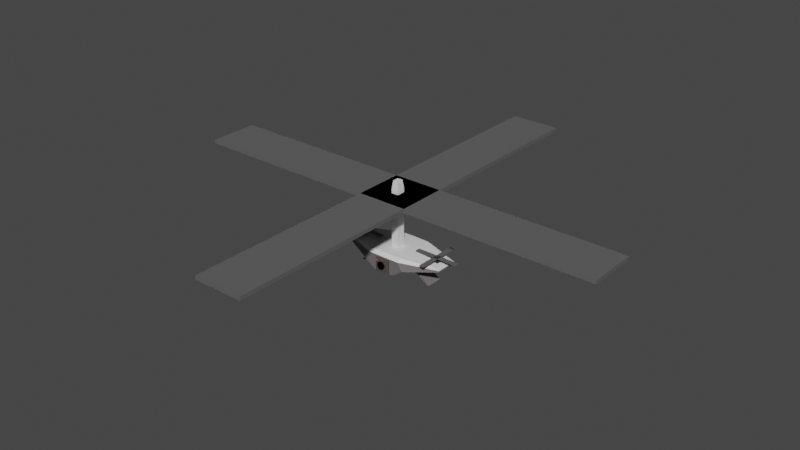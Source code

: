# Source: bigDrone.blend  (saved by Blender 2.92.15; exported with 4.5.12 LTS)
import bpy
from mathutils import Matrix  # noqa: F401  (used for matrix-valued properties, if any)

bpy.ops.wm.read_factory_settings(use_empty=True)
scene = bpy.context.scene
scene.name = 'Scene'

# ---- collections
col_collection = bpy.data.collections.new('Collection'); scene.collection.children.link(col_collection)

# ---- materials (node trees are filled in below, after node groups)
mat_material_004 = bpy.data.materials.new('Material.004')
mat_material_004.use_transparent_shadow = False
mat_material_005 = bpy.data.materials.new('Material.005')
mat_material_005.use_transparent_shadow = False
mat_material_001 = bpy.data.materials.new('Material.001')
mat_material_001.use_transparent_shadow = False
mat_material_002 = bpy.data.materials.new('Material.002')
mat_material_002.use_transparent_shadow = False
mat_material_003 = bpy.data.materials.new('Material.003')
mat_material_003.use_transparent_shadow = False
mat_material_006 = bpy.data.materials.new('Material.006')
mat_material_006.use_transparent_shadow = False
mat_material_010 = bpy.data.materials.new('Material.010')
mat_material_010.use_transparent_shadow = False
mat_material_009 = bpy.data.materials.new('Material.009')
mat_material_009.use_transparent_shadow = False
mat_material_012 = bpy.data.materials.new('Material.012')
mat_material_012.use_transparent_shadow = False
mat_material_013 = bpy.data.materials.new('Material.013')
mat_material_013.use_transparent_shadow = False

# ---- material node trees
mat_material_004.use_nodes = True; mat_material_004.node_tree.nodes.clear()
_N = mat_material_004.node_tree.nodes; _L = mat_material_004.node_tree.links
n0 = _N.new('ShaderNodeBsdfPrincipled'); n0.name = 'Principled BSDF'; n0.location = (10, 300)
n0.distribution = 'GGX'
n0.subsurface_method = 'BURLEY'
n0.inputs[0].default_value = (0.1574, 0.1437, 0.1478, 1.0)
n0.inputs[3].default_value = 1.45
n0.inputs[27].default_value = (0.0, 0.0, 0.0, 1.0)
n0.inputs[28].default_value = 1.0
n1 = _N.new('ShaderNodeOutputMaterial'); n1.name = 'Material Output'; n1.location = (300, 300)
_L.new(n0.outputs[0], n1.inputs[0])
n1.is_active_output = True
mat_material_005.use_nodes = True; mat_material_005.node_tree.nodes.clear()
_N = mat_material_005.node_tree.nodes; _L = mat_material_005.node_tree.links
n0 = _N.new('ShaderNodeBsdfPrincipled'); n0.name = 'Principled BSDF'; n0.location = (10, 300)
n0.distribution = 'GGX'
n0.subsurface_method = 'BURLEY'
n0.inputs[3].default_value = 1.45
n0.inputs[27].default_value = (0.0, 0.0, 0.0, 1.0)
n0.inputs[28].default_value = 1.0
n1 = _N.new('ShaderNodeOutputMaterial'); n1.name = 'Material Output'; n1.location = (300, 300)
_L.new(n0.outputs[0], n1.inputs[0])
n1.is_active_output = True
mat_material_001.use_nodes = True; mat_material_001.node_tree.nodes.clear()
_N = mat_material_001.node_tree.nodes; _L = mat_material_001.node_tree.links
n0 = _N.new('ShaderNodeBsdfPrincipled'); n0.name = 'Principled BSDF'; n0.location = (10, 300)
n0.distribution = 'GGX'
n0.subsurface_method = 'BURLEY'
n0.inputs[0].default_value = (0.1193, 0.09432, 0.09432, 1.0)
n0.inputs[1].default_value = 0.3529
n0.inputs[2].default_value = 0.2353
n0.inputs[3].default_value = 1.45
n0.inputs[27].default_value = (0.0, 0.0, 0.0, 1.0)
n0.inputs[28].default_value = 1.0
n1 = _N.new('ShaderNodeOutputMaterial'); n1.name = 'Material Output'; n1.location = (300, 300)
_L.new(n0.outputs[0], n1.inputs[0])
n1.is_active_output = True
mat_material_002.use_nodes = True; mat_material_002.node_tree.nodes.clear()
_N = mat_material_002.node_tree.nodes; _L = mat_material_002.node_tree.links
n0 = _N.new('ShaderNodeBsdfPrincipled'); n0.name = 'Principled BSDF'; n0.location = (10, 300)
n0.distribution = 'GGX'
n0.subsurface_method = 'BURLEY'
n0.inputs[0].default_value = (0.007194, 0.007194, 0.007194, 1.0)
n0.inputs[1].default_value = 1.0
n0.inputs[2].default_value = 0.0
n0.inputs[3].default_value = 1.45
n0.inputs[13].default_value = 0.0
n0.inputs[27].default_value = (0.0, 0.0, 0.0, 1.0)
n0.inputs[28].default_value = 1.0
n1 = _N.new('ShaderNodeOutputMaterial'); n1.name = 'Material Output'; n1.location = (300, 300)
_L.new(n0.outputs[0], n1.inputs[0])
n1.is_active_output = True
mat_material_003.use_nodes = True; mat_material_003.node_tree.nodes.clear()
_N = mat_material_003.node_tree.nodes; _L = mat_material_003.node_tree.links
n0 = _N.new('ShaderNodeBsdfPrincipled'); n0.name = 'Principled BSDF'; n0.location = (10, 300)
n0.distribution = 'GGX'
n0.subsurface_method = 'BURLEY'
n0.inputs[0].default_value = (0.8, 0.0135, 0.01816, 1.0)
n0.inputs[3].default_value = 1.45
n0.inputs[27].default_value = (0.8412, 0.01639, 0.01406, 1.0)
n0.inputs[28].default_value = 1.0
n1 = _N.new('ShaderNodeOutputMaterial'); n1.name = 'Material Output'; n1.location = (300, 300)
_L.new(n0.outputs[0], n1.inputs[0])
n1.is_active_output = True
mat_material_006.use_nodes = True; mat_material_006.node_tree.nodes.clear()
_N = mat_material_006.node_tree.nodes; _L = mat_material_006.node_tree.links
n0 = _N.new('ShaderNodeBsdfPrincipled'); n0.name = 'Principled BSDF'; n0.location = (10, 300)
n0.distribution = 'GGX'
n0.subsurface_method = 'BURLEY'
n0.inputs[0].default_value = (0.09084, 0.09084, 0.09084, 1.0)
n0.inputs[3].default_value = 1.45
n0.inputs[27].default_value = (0.0, 0.0, 0.0, 1.0)
n0.inputs[28].default_value = 1.0
n1 = _N.new('ShaderNodeOutputMaterial'); n1.name = 'Material Output'; n1.location = (300, 300)
_L.new(n0.outputs[0], n1.inputs[0])
n1.is_active_output = True
mat_material_010.use_nodes = True; mat_material_010.node_tree.nodes.clear()
_N = mat_material_010.node_tree.nodes; _L = mat_material_010.node_tree.links
n0 = _N.new('ShaderNodeBsdfPrincipled'); n0.name = 'Principled BSDF'; n0.location = (10, 300)
n0.distribution = 'GGX'
n0.subsurface_method = 'BURLEY'
n0.inputs[0].default_value = (0.1144, 0.1144, 0.1144, 1.0)
n0.inputs[3].default_value = 1.45
n0.inputs[27].default_value = (0.0, 0.0, 0.0, 1.0)
n0.inputs[28].default_value = 1.0
n1 = _N.new('ShaderNodeOutputMaterial'); n1.name = 'Material Output'; n1.location = (300, 300)
_L.new(n0.outputs[0], n1.inputs[0])
n1.is_active_output = True
mat_material_009.use_nodes = True; mat_material_009.node_tree.nodes.clear()
_N = mat_material_009.node_tree.nodes; _L = mat_material_009.node_tree.links
n0 = _N.new('ShaderNodeBsdfPrincipled'); n0.name = 'Principled BSDF'; n0.location = (10, 300)
n0.distribution = 'GGX'
n0.subsurface_method = 'BURLEY'
n0.inputs[0].default_value = (0.1144, 0.1144, 0.1144, 1.0)
n0.inputs[3].default_value = 1.45
n0.inputs[27].default_value = (0.0, 0.0, 0.0, 1.0)
n0.inputs[28].default_value = 1.0
n1 = _N.new('ShaderNodeOutputMaterial'); n1.name = 'Material Output'; n1.location = (300, 300)
_L.new(n0.outputs[0], n1.inputs[0])
n1.is_active_output = True
mat_material_012.use_nodes = True; mat_material_012.node_tree.nodes.clear()
_N = mat_material_012.node_tree.nodes; _L = mat_material_012.node_tree.links
n0 = _N.new('ShaderNodeBsdfPrincipled'); n0.name = 'Principled BSDF'; n0.location = (10, 300)
n0.distribution = 'GGX'
n0.subsurface_method = 'BURLEY'
n0.inputs[0].default_value = (0.09084, 0.09084, 0.09084, 1.0)
n0.inputs[3].default_value = 1.45
n0.inputs[27].default_value = (0.0, 0.0, 0.0, 1.0)
n0.inputs[28].default_value = 1.0
n1 = _N.new('ShaderNodeOutputMaterial'); n1.name = 'Material Output'; n1.location = (300, 300)
_L.new(n0.outputs[0], n1.inputs[0])
n1.is_active_output = True
mat_material_013.use_nodes = True; mat_material_013.node_tree.nodes.clear()
_N = mat_material_013.node_tree.nodes; _L = mat_material_013.node_tree.links
n0 = _N.new('ShaderNodeBsdfPrincipled'); n0.name = 'Principled BSDF'; n0.location = (10, 300)
n0.distribution = 'GGX'
n0.subsurface_method = 'BURLEY'
n0.inputs[0].default_value = (0.1144, 0.1144, 0.1144, 1.0)
n0.inputs[3].default_value = 1.45
n0.inputs[27].default_value = (0.0, 0.0, 0.0, 1.0)
n0.inputs[28].default_value = 1.0
n1 = _N.new('ShaderNodeOutputMaterial'); n1.name = 'Material Output'; n1.location = (300, 300)
_L.new(n0.outputs[0], n1.inputs[0])
n1.is_active_output = True

# ---- world
world_world = bpy.data.worlds.new('World'); scene.world = world_world
world_world.use_nodes = True; world_world.node_tree.nodes.clear()
_N = world_world.node_tree.nodes; _L = world_world.node_tree.links
n0 = _N.new('ShaderNodeOutputWorld'); n0.name = 'World Output'; n0.location = (300, 300)
n1 = _N.new('ShaderNodeBackground'); n1.name = 'Background'; n1.location = (10, 300)
n1.inputs[0].default_value = (0.05088, 0.05088, 0.05088, 1.0)
_L.new(n1.outputs[0], n0.inputs[0])
n0.is_active_output = True
world_world.color = (0.05088, 0.05088, 0.05088)
world_world.use_sun_shadow = False
world_world.sun_shadow_jitter_overblur = 0.0

# ---- meshes
me_cube_001 = bpy.data.meshes.new('Cube.001')
me_cube_001.from_pydata([(1.629, -0.2865, 0.7388), (1.629, -0.2865, 0.8853), (1.629, 0.5297, 0.7388), (1.629, 0.5297, 0.8853), (0.6571, 1.0, 0.02846), (0.5, 1.0, 1.0), (0.6571, -0.7568, 0.02846), (0.5, -0.7568, 1.0), (0.3143, 1.0, -1.0), (0.3143, -0.7568, -1.0), (0.5, 1.0, -0.4858), (0.5, -0.7568, -0.4858), (0.5786, -0.7568, -0.2287), (0.5786, 1.0, -0.2287), (0.1571, 1.0, -1.0), (0.1571, -0.7568, -1.0), (1.629, -0.01445, 0.7388), (1.629, 0.2576, 0.7388), (1.629, 0.2576, 0.8853), (1.629, -0.01445, 0.8853), (0.6571, 0.4144, 0.02846), (0.6571, -0.1712, 0.02846), (0.3143, 0.4144, -1.0), (0.3143, -0.1712, -1.0), (0.5, 0.4144, -0.4858), (0.5, -0.1712, -0.4858), (0.1571, 0.4144, -1.0), (0.1571, -0.1712, -1.0), (0.5786, -0.1712, -0.2287), (0.5786, 0.4144, -0.2287), (1.213, 0.4144, -1.927), (1.213, -0.1712, -1.927), (1.134, -0.1712, -1.909), (1.134, 0.4144, -1.909), (-0.0006149, 0.4144, 1.546), (0.501, -0.1712, 1.49), (-0.0006149, -0.1712, 1.546), (0.501, 0.4144, 1.49), (-0.0006149, 0.8689, 1.489), (-0.001255, 1.0, 1.063), (0.5003, 1.0, 1.063), (0.501, 0.8687, 1.433), (1.506, 0.4443, 1.057), (1.629, 0.5297, 0.9285), (1.629, -0.01445, 0.9285), (1.506, -0.03823, 1.057), (1.506, -0.2137, 1.057), (1.629, -0.2865, 0.9285), (0.5003, -0.7568, 1.063), (0.501, -0.6255, 1.433), (-0.001255, -0.7568, 1.063), (-0.0006149, -0.6257, 1.489), (1.506, 0.2688, 1.057), (1.629, 0.2576, 0.9285), (0.0, -0.7568, -1.0), (0.0, -0.7568, 1.0), (0.0, 1.0, -1.0), (0.0, 1.0, 1.0), (-1.629, -0.2865, 0.7388), (-1.629, -0.2865, 0.8853), (-1.629, 0.5297, 0.7388), (-1.629, 0.5297, 0.8853), (-0.6571, 1.0, 0.02846), (-0.5, 1.0, 1.0), (-0.6571, -0.7568, 0.02846), (-0.5, -0.7568, 1.0), (-0.3143, 1.0, -1.0), (-0.3143, -0.7568, -1.0), (-0.5, 1.0, -0.4858), (-0.5, -0.7568, -0.4858), (-0.5786, -0.7568, -0.2287), (-0.5786, 1.0, -0.2287), (-0.1571, 1.0, -1.0), (-0.1571, -0.7568, -1.0), (0.0, 0.4144, -1.0), (0.0, -0.1712, -1.0), (0.0, -0.1712, 1.0), (0.0, 0.4144, 1.0), (-1.629, -0.01445, 0.7388), (-1.629, 0.2576, 0.7388), (-1.629, 0.2576, 0.8853), (-1.629, -0.01445, 0.8853), (-0.6571, 0.4144, 0.02846), (-0.6571, -0.1712, 0.02846), (-0.3143, 0.4144, -1.0), (-0.3143, -0.1712, -1.0), (-0.5, 0.4144, -0.4858), (-0.5, -0.1712, -0.4858), (-0.1571, 0.4144, -1.0), (-0.1571, -0.1712, -1.0), (-0.5786, -0.1712, -0.2287), (-0.5786, 0.4144, -0.2287), (-1.213, 0.4144, -1.927), (-1.213, -0.1712, -1.927), (-1.134, -0.1712, -1.909), (-1.134, 0.4144, -1.909), (0.0006149, 0.4144, 1.546), (-0.501, -0.1712, 1.49), (0.0006149, -0.1712, 1.546), (-0.501, 0.4144, 1.49), (0.0006149, 0.8689, 1.489), (0.001255, 1.0, 1.063), (-0.5003, 1.0, 1.063), (-0.501, 0.8687, 1.433), (-1.506, 0.4443, 1.057), (-1.629, 0.5297, 0.9285), (-1.629, -0.01445, 0.9285), (-1.506, -0.03823, 1.057), (-1.506, -0.2137, 1.057), (-1.629, -0.2865, 0.9285), (-0.5003, -0.7568, 1.063), (-0.501, -0.6255, 1.433), (0.001255, -0.7568, 1.063), (0.0006149, -0.6257, 1.489), (-1.506, 0.2688, 1.057), (-1.629, 0.2576, 0.9285), (-0.215, -0.7328, -0.8893), (-0.215, -0.7328, 0.8893), (0.215, -0.7328, -0.8893), (0.215, -0.7328, 0.8893), (-0.182, -0.8691, -0.753), (-0.215, -0.8273, -0.8893), (-0.182, -0.8691, 0.753), (-0.215, -0.8273, 0.8893), (0.182, -0.8691, -0.753), (0.215, -0.8273, -0.8893), (0.182, -0.8691, 0.753), (0.215, -0.8273, 0.8893), (-0.117, -0.9109, 0.06383), (-0.1236, -0.9008, 0.0962), (-0.1236, -0.9008, 0.03146), (-0.117, -0.8321, 0.06383), (-0.1236, -0.8422, 0.03146), (-0.1236, -0.8422, 0.0962), (-0.1081, -0.9109, -0.1214), (-0.1172, -0.9008, -0.1019), (-0.1112, -0.9008, -0.1617), (-0.1081, -0.8321, -0.1214), (-0.1112, -0.8422, -0.1617), (-0.1172, -0.8422, -0.1019), (-0.08276, -0.9109, -0.2785), (-0.09294, -0.9008, -0.2748), (-0.08187, -0.9008, -0.3206), (-0.08276, -0.8321, -0.2785), (-0.08187, -0.8422, -0.3206), (-0.09294, -0.8422, -0.2748), (-0.04479, -0.9109, -0.3834), (-0.05454, -0.9008, -0.3962), (-0.04007, -0.9008, -0.4209), (-0.04479, -0.8321, -0.3834), (-0.04007, -0.8422, -0.4209), (-0.05454, -0.8422, -0.3962), (1.787e-07, -0.9109, -0.4203), (-0.007826, -0.9008, -0.4475), (0.007827, -0.9008, -0.4475), (1.488e-07, -0.8321, -0.4203), (0.007827, -0.8422, -0.4475), (-0.007826, -0.8422, -0.4475), (0.04479, -0.9109, -0.3834), (0.04007, -0.9008, -0.4209), (0.05454, -0.9008, -0.3962), (0.04479, -0.8321, -0.3834), (0.05454, -0.8422, -0.3962), (0.04007, -0.8422, -0.4209), (0.08276, -0.9109, -0.2785), (0.08188, -0.9008, -0.3206), (0.09294, -0.9008, -0.2748), (0.08276, -0.8321, -0.2785), (0.09294, -0.8422, -0.2748), (0.08188, -0.8422, -0.3206), (0.1081, -0.9109, -0.1214), (0.1112, -0.9008, -0.1617), (0.1172, -0.9008, -0.1019), (0.1081, -0.8321, -0.1214), (0.1172, -0.8422, -0.1019), (0.1112, -0.8422, -0.1617), (0.117, -0.9109, 0.06383), (0.1236, -0.9008, 0.03146), (0.1236, -0.9008, 0.0962), (0.117, -0.8321, 0.06383), (0.1236, -0.8422, 0.0962), (0.1236, -0.8422, 0.03146), (0.1081, -0.9109, 0.2491), (0.1172, -0.9008, 0.2296), (0.1112, -0.9008, 0.2894), (0.1081, -0.8321, 0.2491), (0.1112, -0.8422, 0.2894), (0.1172, -0.8422, 0.2296), (0.08276, -0.9109, 0.4061), (0.09294, -0.9008, 0.4025), (0.08188, -0.9008, 0.4483), (0.08276, -0.8321, 0.4061), (0.08188, -0.8422, 0.4483), (0.09294, -0.8422, 0.4025), (0.04479, -0.9109, 0.5111), (0.05454, -0.9008, 0.5238), (0.04008, -0.9008, 0.5486), (0.04479, -0.8321, 0.5111), (0.04007, -0.8422, 0.5486), (0.05454, -0.8422, 0.5238), (2.006e-07, -0.9109, 0.5479), (0.007827, -0.9008, 0.5751), (-0.007826, -0.9008, 0.5751), (1.63e-07, -0.8321, 0.5479), (-0.007826, -0.8422, 0.5751), (0.007827, -0.8422, 0.5751), (-0.04479, -0.9109, 0.5111), (-0.04007, -0.9008, 0.5486), (-0.05454, -0.9008, 0.5238), (-0.04479, -0.8321, 0.5111), (-0.05454, -0.8422, 0.5238), (-0.04007, -0.8422, 0.5486), (-0.08276, -0.9109, 0.4061), (-0.08187, -0.9008, 0.4483), (-0.09294, -0.9008, 0.4025), (-0.08276, -0.8321, 0.4061), (-0.09294, -0.8422, 0.4025), (-0.08187, -0.8422, 0.4483), (-0.1081, -0.9109, 0.2491), (-0.1112, -0.9008, 0.2894), (-0.1172, -0.9008, 0.2296), (-0.1081, -0.8321, 0.2491), (-0.1172, -0.8422, 0.2296), (-0.1112, -0.8422, 0.2894), (-0.1729, -0.8781, 0.6197), (-0.174, -0.8764, 0.6251), (-0.174, -0.8764, 0.6143), (-0.1729, -0.865, 0.6197), (-0.174, -0.8667, 0.6143), (-0.174, -0.8667, 0.6251), (-0.1714, -0.8781, 0.5889), (-0.1729, -0.8764, 0.5922), (-0.1719, -0.8764, 0.5822), (-0.1714, -0.865, 0.5889), (-0.1719, -0.8667, 0.5822), (-0.1729, -0.8667, 0.5922), (-0.1672, -0.8781, 0.5628), (-0.1689, -0.8764, 0.5634), (-0.1671, -0.8764, 0.5558), (-0.1672, -0.865, 0.5628), (-0.1671, -0.8667, 0.5558), (-0.1689, -0.8667, 0.5634), (-0.1609, -0.8781, 0.5454), (-0.1625, -0.8764, 0.5433), (-0.1601, -0.8764, 0.5392), (-0.1609, -0.865, 0.5454), (-0.1601, -0.8667, 0.5392), (-0.1625, -0.8667, 0.5433), (-0.1535, -0.8781, 0.5393), (-0.1548, -0.8764, 0.5348), (-0.1522, -0.8764, 0.5348), (-0.1535, -0.865, 0.5393), (-0.1522, -0.8667, 0.5348), (-0.1548, -0.8667, 0.5348), (-0.146, -0.8781, 0.5454), (-0.1468, -0.8764, 0.5392), (-0.1444, -0.8764, 0.5433), (-0.146, -0.865, 0.5454), (-0.1444, -0.8667, 0.5433), (-0.1468, -0.8667, 0.5392), (-0.1397, -0.8781, 0.5628), (-0.1399, -0.8764, 0.5558), (-0.138, -0.8764, 0.5634), (-0.1397, -0.865, 0.5628), (-0.138, -0.8667, 0.5634), (-0.1399, -0.8667, 0.5558), (-0.1355, -0.8781, 0.5889), (-0.135, -0.8764, 0.5822), (-0.134, -0.8764, 0.5922), (-0.1355, -0.865, 0.5889), (-0.134, -0.8667, 0.5922), (-0.135, -0.8667, 0.5822), (-0.134, -0.8781, 0.6197), (-0.1329, -0.8764, 0.6143), (-0.1329, -0.8764, 0.6251), (-0.134, -0.865, 0.6197), (-0.1329, -0.8667, 0.6251), (-0.1329, -0.8667, 0.6143), (-0.1355, -0.8781, 0.6505), (-0.134, -0.8764, 0.6473), (-0.135, -0.8764, 0.6572), (-0.1355, -0.865, 0.6505), (-0.135, -0.8667, 0.6572), (-0.134, -0.8667, 0.6473), (-0.1397, -0.8781, 0.6766), (-0.138, -0.8764, 0.676), (-0.1399, -0.8764, 0.6836), (-0.1397, -0.865, 0.6766), (-0.1399, -0.8667, 0.6836), (-0.138, -0.8667, 0.676), (-0.146, -0.8781, 0.694), (-0.1444, -0.8764, 0.6961), (-0.1468, -0.8764, 0.7003), (-0.146, -0.865, 0.694), (-0.1468, -0.8667, 0.7003), (-0.1444, -0.8667, 0.6961), (-0.1535, -0.8781, 0.7001), (-0.1522, -0.8764, 0.7047), (-0.1548, -0.8764, 0.7047), (-0.1535, -0.865, 0.7001), (-0.1548, -0.8667, 0.7047), (-0.1522, -0.8667, 0.7047), (-0.1609, -0.8781, 0.694), (-0.1601, -0.8764, 0.7003), (-0.1625, -0.8764, 0.6961), (-0.1609, -0.865, 0.694), (-0.1625, -0.8667, 0.6961), (-0.1601, -0.8667, 0.7003), (-0.1672, -0.8781, 0.6766), (-0.1671, -0.8764, 0.6836), (-0.1689, -0.8764, 0.676), (-0.1672, -0.865, 0.6766), (-0.1689, -0.8667, 0.676), (-0.1671, -0.8667, 0.6836), (-0.1714, -0.8781, 0.6505), (-0.1719, -0.8764, 0.6572), (-0.1729, -0.8764, 0.6473), (-0.1714, -0.865, 0.6505), (-0.1729, -0.8667, 0.6473), (-0.1719, -0.8667, 0.6572)], [], [(4, 5, 3, 2), (16, 19, 1, 0), (6, 7, 55, 54), (21, 16, 0, 6), (55, 7, 48, 50), (19, 18, 53, 44), (28, 12, 11, 25), (0, 1, 7, 6), (56, 57, 5, 4), (23, 25, 11, 9), (14, 13, 10, 8), (26, 14, 8, 22), (12, 15, 9, 11), (6, 54, 15, 12), (74, 56, 14, 26), (56, 4, 13, 14), (21, 6, 12, 28), (4, 20, 29, 13), (21, 28, 32, 31), (54, 75, 27, 15), (75, 74, 26, 27), (15, 27, 23, 9), (27, 26, 22, 23), (8, 10, 24, 22), (22, 24, 25, 23), (13, 29, 24, 10), (29, 28, 25, 24), (52, 37, 35, 45), (35, 36, 51, 49), (3, 5, 40, 43), (4, 2, 17, 20), (20, 17, 16, 21), (2, 3, 18, 17), (17, 18, 19, 16), (30, 31, 32, 33), (28, 29, 33, 32), (20, 21, 31, 30), (29, 20, 30, 33), (76, 55, 50, 51, 36), (7, 1, 47, 48), (18, 3, 43, 53), (45, 35, 49, 46), (5, 57, 39, 40), (37, 34, 36, 35), (42, 41, 37, 52), (77, 76, 36, 34), (41, 38, 34, 37), (1, 19, 44, 47), (41, 42, 43, 40), (45, 46, 47, 44), (49, 51, 50, 48), (38, 41, 40, 39), (46, 49, 48, 47), (42, 52, 53, 43), (52, 45, 44, 53), (57, 77, 34, 38, 39), (74, 56, 57, 77), (62, 60, 61, 63), (78, 58, 59, 81), (64, 54, 55, 65), (83, 64, 58, 78), (55, 112, 110, 65), (81, 106, 115, 80), (90, 87, 69, 70), (58, 64, 65, 59), (56, 62, 63, 57), (85, 67, 69, 87), (72, 66, 68, 71), (88, 84, 66, 72), (70, 69, 67, 73), (64, 70, 73, 54), (74, 88, 72, 56), (56, 72, 71, 62), (83, 90, 70, 64), (62, 71, 91, 82), (83, 93, 94, 90), (54, 73, 89, 75), (75, 89, 88, 74), (73, 67, 85, 89), (89, 85, 84, 88), (66, 84, 86, 68), (84, 85, 87, 86), (71, 68, 86, 91), (91, 86, 87, 90), (114, 107, 97, 99), (97, 111, 113, 98), (61, 105, 102, 63), (62, 82, 79, 60), (82, 83, 78, 79), (60, 79, 80, 61), (79, 78, 81, 80), (54, 75, 76, 55), (75, 74, 77, 76), (92, 95, 94, 93), (90, 94, 95, 91), (82, 92, 93, 83), (91, 95, 92, 82), (76, 98, 113, 112, 55), (65, 110, 109, 59), (80, 115, 105, 61), (107, 108, 111, 97), (63, 102, 101, 57), (99, 97, 98, 96), (104, 114, 99, 103), (77, 96, 98, 76), (103, 99, 96, 100), (59, 109, 106, 81), (103, 102, 105, 104), (107, 106, 109, 108), (111, 110, 112, 113), (100, 101, 102, 103), (108, 109, 110, 111), (104, 105, 115, 114), (114, 115, 106, 107), (57, 101, 100, 96, 77), (124, 126, 122, 120), (116, 117, 119, 118), (119, 117, 123, 127), (121, 123, 117, 116), (118, 119, 127, 125), (120, 122, 123, 121), (126, 124, 125, 127), (121, 125, 124, 120), (127, 123, 122, 126), (116, 118, 125, 121), (220, 222, 133, 129), (142, 144, 151, 147), (148, 150, 157, 153), (154, 156, 163, 159), (160, 162, 169, 165), (166, 168, 175, 171), (172, 174, 181, 177), (178, 180, 187, 183), (184, 186, 193, 189), (190, 192, 199, 195), (196, 198, 205, 201), (202, 204, 211, 207), (208, 210, 217, 213), (214, 216, 223, 219), (136, 138, 145, 141), (137, 131, 221, 215, 209, 203, 197, 191, 185, 179, 173, 167, 161, 155, 149, 143), (130, 132, 139, 135), (128, 129, 130), (131, 132, 133), (134, 135, 136), (137, 138, 139), (140, 141, 142), (143, 144, 145), (146, 147, 148), (149, 150, 151), (152, 153, 154), (155, 156, 157), (158, 159, 160), (161, 162, 163), (164, 165, 166), (167, 168, 169), (170, 171, 172), (173, 174, 175), (176, 177, 178), (179, 180, 181), (182, 183, 184), (185, 186, 187), (188, 189, 190), (191, 192, 193), (194, 195, 196), (197, 198, 199), (200, 201, 202), (203, 204, 205), (206, 207, 208), (209, 210, 211), (212, 213, 214), (215, 216, 217), (218, 219, 220), (221, 222, 223), (130, 135, 134, 128), (139, 132, 131, 137), (129, 133, 132, 130), (138, 136, 135, 139), (136, 141, 140, 134), (145, 138, 137, 143), (144, 142, 141, 145), (142, 147, 146, 140), (151, 144, 143, 149), (150, 148, 147, 151), (148, 153, 152, 146), (157, 150, 149, 155), (156, 154, 153, 157), (154, 159, 158, 152), (163, 156, 155, 161), (162, 160, 159, 163), (160, 165, 164, 158), (169, 162, 161, 167), (168, 166, 165, 169), (166, 171, 170, 164), (175, 168, 167, 173), (174, 172, 171, 175), (172, 177, 176, 170), (181, 174, 173, 179), (180, 178, 177, 181), (178, 183, 182, 176), (187, 180, 179, 185), (186, 184, 183, 187), (184, 189, 188, 182), (193, 186, 185, 191), (192, 190, 189, 193), (190, 195, 194, 188), (199, 192, 191, 197), (198, 196, 195, 199), (196, 201, 200, 194), (205, 198, 197, 203), (204, 202, 201, 205), (202, 207, 206, 200), (211, 204, 203, 209), (210, 208, 207, 211), (208, 213, 212, 206), (217, 210, 209, 215), (216, 214, 213, 217), (214, 219, 218, 212), (223, 216, 215, 221), (222, 220, 219, 223), (220, 129, 128, 218), (133, 222, 221, 131), (128, 134, 140, 146, 152, 158, 164, 170, 176, 182, 188, 194, 200, 206, 212, 218), (316, 318, 229, 225), (238, 240, 247, 243), (244, 246, 253, 249), (250, 252, 259, 255), (256, 258, 265, 261), (262, 264, 271, 267), (268, 270, 277, 273), (274, 276, 283, 279), (280, 282, 289, 285), (286, 288, 295, 291), (292, 294, 301, 297), (298, 300, 307, 303), (304, 306, 313, 309), (310, 312, 319, 315), (232, 234, 241, 237), (233, 227, 317, 311, 305, 299, 293, 287, 281, 275, 269, 263, 257, 251, 245, 239), (226, 228, 235, 231), (224, 225, 226), (227, 228, 229), (230, 231, 232), (233, 234, 235), (236, 237, 238), (239, 240, 241), (242, 243, 244), (245, 246, 247), (248, 249, 250), (251, 252, 253), (254, 255, 256), (257, 258, 259), (260, 261, 262), (263, 264, 265), (266, 267, 268), (269, 270, 271), (272, 273, 274), (275, 276, 277), (278, 279, 280), (281, 282, 283), (284, 285, 286), (287, 288, 289), (290, 291, 292), (293, 294, 295), (296, 297, 298), (299, 300, 301), (302, 303, 304), (305, 306, 307), (308, 309, 310), (311, 312, 313), (314, 315, 316), (317, 318, 319), (226, 231, 230, 224), (235, 228, 227, 233), (225, 229, 228, 226), (234, 232, 231, 235), (232, 237, 236, 230), (241, 234, 233, 239), (240, 238, 237, 241), (238, 243, 242, 236), (247, 240, 239, 245), (246, 244, 243, 247), (244, 249, 248, 242), (253, 246, 245, 251), (252, 250, 249, 253), (250, 255, 254, 248), (259, 252, 251, 257), (258, 256, 255, 259), (256, 261, 260, 254), (265, 258, 257, 263), (264, 262, 261, 265), (262, 267, 266, 260), (271, 264, 263, 269), (270, 268, 267, 271), (268, 273, 272, 266), (277, 270, 269, 275), (276, 274, 273, 277), (274, 279, 278, 272), (283, 276, 275, 281), (282, 280, 279, 283), (280, 285, 284, 278), (289, 282, 281, 287), (288, 286, 285, 289), (286, 291, 290, 284), (295, 288, 287, 293), (294, 292, 291, 295), (292, 297, 296, 290), (301, 294, 293, 299), (300, 298, 297, 301), (298, 303, 302, 296), (307, 300, 299, 305), (306, 304, 303, 307), (304, 309, 308, 302), (313, 306, 305, 311), (312, 310, 309, 313), (310, 315, 314, 308), (319, 312, 311, 317), (318, 316, 315, 319), (316, 225, 224, 314), (229, 318, 317, 227), (224, 230, 236, 242, 248, 254, 260, 266, 272, 278, 284, 290, 296, 302, 308, 314)])
me_cube_001.polygons.foreach_set('material_index', [0, 0, 0, 0, 0, 0, 0, 0, 0, 0, 0, 0, 0, 0, 0, 0, 0, 0, 0, 0, 0, 0, 0, 0, 0, 0, 0, 1, 1, 0, 0, 0, 0, 0, 0, 0, 0, 0, 0, 0, 0, 1, 0, 1, 1, 0, 1, 0, 1, 1, 1, 1, 1, 1, 1, 0, 0, 0, 0, 0, 0, 0, 0, 0, 0, 0, 0, 0, 0, 0, 0, 0, 0, 0, 0, 0, 0, 0, 0, 0, 0, 0, 0, 0, 1, 1, 0, 0, 0, 0, 0, 0, 0, 0, 0, 0, 0, 0, 0, 0, 1, 0, 1, 1, 0, 1, 0, 1, 1, 1, 1, 1, 1, 1, 0, 2, 2, 2, 2, 2, 2, 2, 2, 2, 2, 3, 3, 3, 3, 3, 3, 3, 3, 3, 3, 3, 3, 3, 3, 3, 2, 3, 3, 2, 3, 2, 3, 2, 3, 2, 3, 2, 3, 2, 3, 2, 3, 2, 3, 2, 3, 2, 3, 2, 3, 2, 3, 2, 3, 2, 3, 2, 3, 2, 3, 2, 3, 3, 3, 2, 3, 3, 2, 3, 3, 2, 3, 3, 2, 3, 3, 2, 3, 3, 2, 3, 3, 2, 3, 3, 2, 3, 3, 2, 3, 3, 2, 3, 3, 2, 3, 3, 2, 3, 3, 2, 3, 3, 2, 3, 3, 2, 3, 4, 4, 4, 4, 4, 4, 4, 4, 4, 4, 4, 4, 4, 4, 4, 4, 4, 4, 2, 4, 2, 4, 2, 4, 2, 4, 2, 4, 2, 4, 2, 4, 4, 4, 2, 4, 2, 4, 2, 4, 4, 4, 2, 4, 2, 4, 2, 4, 2, 4, 2, 4, 4, 4, 2, 4, 4, 2, 4, 4, 2, 4, 4, 2, 4, 4, 2, 4, 4, 2, 4, 4, 2, 4, 4, 4, 4, 4, 4, 4, 4, 4, 4, 4, 4, 2, 4, 2, 4, 4, 2, 4, 4, 2, 4, 4, 2, 4])
_uv = me_cube_001.uv_layers.new(name='UVMap')
_uv.uv.foreach_set('vector', [0.375, 0.375, 0.625, 0.375, 0.625, 0.5, 0.375, 0.5, 0.375, 0.6667, 0.625, 0.6667, 0.625, 0.75, 0.375, 0.75, 0.375, 0.875, 0.625, 0.875, 0.625, 1.0, 0.375, 1.0, 0.25, 0.6667, 0.375, 0.6667, 0.375, 0.75, 0.25, 0.75, 0.625, 1.0, 0.625, 0.875, 0.625, 0.875, 0.625, 1.0, 0.625, 0.6667, 0.625, 0.5833, 0.625, 0.5833, 0.625, 0.6667, 0.25, 0.6667, 0.25, 0.75, 0.25, 0.75, 0.25, 0.6667, 0.375, 0.75, 0.625, 0.75, 0.625, 0.875, 0.375, 0.875, 0.375, 0.25, 0.625, 0.25, 0.625, 0.375, 0.375, 0.375, 0.125, 0.6667, 0.25, 0.6667, 0.25, 0.75, 0.125, 0.75, 0.375, 0.25, 0.375, 0.375, 0.375, 0.375, 0.375, 0.25, 0.375, 0.1667, 0.375, 0.25, 0.375, 0.25, 0.375, 0.1667, 0.375, 0.875, 0.375, 1.0, 0.375, 1.0, 0.375, 0.875, 0.375, 0.875, 0.375, 1.0, 0.375, 1.0, 0.375, 0.875, 0.375, 0.1667, 0.375, 0.25, 0.375, 0.25, 0.375, 0.1667, 0.375, 0.25, 0.375, 0.375, 0.375, 0.375, 0.375, 0.25, 0.25, 0.6667, 0.25, 0.75, 0.25, 0.75, 0.25, 0.6667, 0.25, 0.5, 0.25, 0.5833, 0.25, 0.5833, 0.25, 0.5, 0.25, 0.6667, 0.25, 0.6667, 0.25, 0.6667, 0.25, 0.6667, 0.375, 0.0, 0.375, 0.08333, 0.375, 0.08333, 0.375, 0.0, 0.375, 0.08333, 0.375, 0.1667, 0.375, 0.1667, 0.375, 0.08333, 0.375, 0.0, 0.375, 0.08333, 0.375, 0.08333, 0.375, 0.0, 0.375, 0.08333, 0.375, 0.1667, 0.375, 0.1667, 0.375, 0.08333, 0.125, 0.5, 0.25, 0.5, 0.25, 0.5833, 0.125, 0.5833, 0.125, 0.5833, 0.25, 0.5833, 0.25, 0.6667, 0.125, 0.6667, 0.25, 0.5, 0.25, 0.5833, 0.25, 0.5833, 0.25, 0.5, 0.25, 0.5833, 0.25, 0.6667, 0.25, 0.6667, 0.25, 0.5833, 0.6389, 0.5833, 0.75, 0.5833, 0.75, 0.6667, 0.6389, 0.6667, 0.75, 0.6667, 0.875, 0.6667, 0.875, 0.7313, 0.75, 0.7313, 0.625, 0.5, 0.625, 0.375, 0.625, 0.375, 0.625, 0.5, 0.25, 0.5, 0.375, 0.5, 0.375, 0.5833, 0.25, 0.5833, 0.25, 0.5833, 0.375, 0.5833, 0.375, 0.6667, 0.25, 0.6667, 0.375, 0.5, 0.625, 0.5, 0.625, 0.5833, 0.375, 0.5833, 0.375, 0.5833, 0.625, 0.5833, 0.625, 0.6667, 0.375, 0.6667, 0.25, 0.5833, 0.25, 0.6667, 0.25, 0.6667, 0.25, 0.5833, 0.25, 0.6667, 0.25, 0.5833, 0.25, 0.5833, 0.25, 0.6667, 0.25, 0.5833, 0.25, 0.6667, 0.25, 0.6667, 0.25, 0.5833, 0.25, 0.5833, 0.25, 0.5833, 0.25, 0.5833, 0.25, 0.5833, 0.625, 0.08333, 0.625, 0.0, 0.625, 0.0, 0.625, 0.01866, 0.625, 0.08333, 0.625, 0.875, 0.625, 0.75, 0.625, 0.75, 0.625, 0.875, 0.625, 0.5833, 0.625, 0.5, 0.625, 0.5, 0.625, 0.5833, 0.6389, 0.6667, 0.75, 0.6667, 0.75, 0.7313, 0.6389, 0.7155, 0.625, 0.375, 0.625, 0.25, 0.625, 0.25, 0.625, 0.375, 0.75, 0.5833, 0.875, 0.5833, 0.875, 0.6667, 0.75, 0.6667, 0.6389, 0.5345, 0.75, 0.5187, 0.75, 0.5833, 0.6389, 0.5833, 0.625, 0.1667, 0.625, 0.08333, 0.625, 0.08333, 0.625, 0.1667, 0.75, 0.5187, 0.875, 0.5187, 0.875, 0.5833, 0.75, 0.5833, 0.625, 0.75, 0.625, 0.6667, 0.625, 0.6667, 0.625, 0.75, 0.625, 0.3801, 0.625, 0.4912, 0.625, 0.5, 0.625, 0.375, 0.6389, 0.6667, 0.6389, 0.7155, 0.625, 0.75, 0.625, 0.6667, 0.625, 0.875, 0.625, 1.0, 0.625, 1.0, 0.625, 0.875, 0.625, 0.25, 0.625, 0.375, 0.625, 0.375, 0.625, 0.25, 0.625, 0.7588, 0.625, 0.8699, 0.625, 0.875, 0.625, 0.75, 0.6389, 0.5345, 0.6389, 0.5833, 0.625, 0.5833, 0.625, 0.5, 0.6389, 0.5833, 0.6389, 0.6667, 0.625, 0.6667, 0.625, 0.5833, 0.625, 0.25, 0.625, 0.1667, 0.625, 0.1667, 0.625, 0.2313, 0.625, 0.25, 0.375, 0.1667, 0.375, 0.25, 0.625, 0.25, 0.625, 0.1667, 0.375, 0.375, 0.375, 0.5, 0.625, 0.5, 0.625, 0.375, 0.375, 0.6667, 0.375, 0.75, 0.625, 0.75, 0.625, 0.6667, 0.375, 0.875, 0.375, 1.0, 0.625, 1.0, 0.625, 0.875, 0.25, 0.6667, 0.25, 0.75, 0.375, 0.75, 0.375, 0.6667, 0.625, 1.0, 0.625, 1.0, 0.625, 0.875, 0.625, 0.875, 0.625, 0.6667, 0.625, 0.6667, 0.625, 0.5833, 0.625, 0.5833, 0.25, 0.6667, 0.25, 0.6667, 0.25, 0.75, 0.25, 0.75, 0.375, 0.75, 0.375, 0.875, 0.625, 0.875, 0.625, 0.75, 0.375, 0.25, 0.375, 0.375, 0.625, 0.375, 0.625, 0.25, 0.125, 0.6667, 0.125, 0.75, 0.25, 0.75, 0.25, 0.6667, 0.375, 0.25, 0.375, 0.25, 0.375, 0.375, 0.375, 0.375, 0.375, 0.1667, 0.375, 0.1667, 0.375, 0.25, 0.375, 0.25, 0.375, 0.875, 0.375, 0.875, 0.375, 1.0, 0.375, 1.0, 0.375, 0.875, 0.375, 0.875, 0.375, 1.0, 0.375, 1.0, 0.375, 0.1667, 0.375, 0.1667, 0.375, 0.25, 0.375, 0.25, 0.375, 0.25, 0.375, 0.25, 0.375, 0.375, 0.375, 0.375, 0.25, 0.6667, 0.25, 0.6667, 0.25, 0.75, 0.25, 0.75, 0.25, 0.5, 0.25, 0.5, 0.25, 0.5833, 0.25, 0.5833, 0.25, 0.6667, 0.25, 0.6667, 0.25, 0.6667, 0.25, 0.6667, 0.375, 0.0, 0.375, 0.0, 0.375, 0.08333, 0.375, 0.08333, 0.375, 0.08333, 0.375, 0.08333, 0.375, 0.1667, 0.375, 0.1667, 0.375, 0.0, 0.375, 0.0, 0.375, 0.08333, 0.375, 0.08333, 0.375, 0.08333, 0.375, 0.08333, 0.375, 0.1667, 0.375, 0.1667, 0.125, 0.5, 0.125, 0.5833, 0.25, 0.5833, 0.25, 0.5, 0.125, 0.5833, 0.125, 0.6667, 0.25, 0.6667, 0.25, 0.5833, 0.25, 0.5, 0.25, 0.5, 0.25, 0.5833, 0.25, 0.5833, 0.25, 0.5833, 0.25, 0.5833, 0.25, 0.6667, 0.25, 0.6667, 0.6389, 0.5833, 0.6389, 0.6667, 0.75, 0.6667, 0.75, 0.5833, 0.75, 0.6667, 0.75, 0.7313, 0.875, 0.7313, 0.875, 0.6667, 0.625, 0.5, 0.625, 0.5, 0.625, 0.375, 0.625, 0.375, 0.25, 0.5, 0.25, 0.5833, 0.375, 0.5833, 0.375, 0.5, 0.25, 0.5833, 0.25, 0.6667, 0.375, 0.6667, 0.375, 0.5833, 0.375, 0.5, 0.375, 0.5833, 0.625, 0.5833, 0.625, 0.5, 0.375, 0.5833, 0.375, 0.6667, 0.625, 0.6667, 0.625, 0.5833, 0.375, 0.0, 0.375, 0.08333, 0.625, 0.08333, 0.625, 0.0, 0.375, 0.08333, 0.375, 0.1667, 0.625, 0.1667, 0.625, 0.08333, 0.25, 0.5833, 0.25, 0.5833, 0.25, 0.6667, 0.25, 0.6667, 0.25, 0.6667, 0.25, 0.6667, 0.25, 0.5833, 0.25, 0.5833, 0.25, 0.5833, 0.25, 0.5833, 0.25, 0.6667, 0.25, 0.6667, 0.25, 0.5833, 0.25, 0.5833, 0.25, 0.5833, 0.25, 0.5833, 0.625, 0.08333, 0.625, 0.08333, 0.625, 0.01866, 0.625, 0.0, 0.625, 0.0, 0.625, 0.875, 0.625, 0.875, 0.625, 0.75, 0.625, 0.75, 0.625, 0.5833, 0.625, 0.5833, 0.625, 0.5, 0.625, 0.5, 0.6389, 0.6667, 0.6389, 0.7155, 0.75, 0.7313, 0.75, 0.6667, 0.625, 0.375, 0.625, 0.375, 0.625, 0.25, 0.625, 0.25, 0.75, 0.5833, 0.75, 0.6667, 0.875, 0.6667, 0.875, 0.5833, 0.6389, 0.5345, 0.6389, 0.5833, 0.75, 0.5833, 0.75, 0.5187, 0.625, 0.1667, 0.625, 0.1667, 0.625, 0.08333, 0.625, 0.08333, 0.75, 0.5187, 0.75, 0.5833, 0.875, 0.5833, 0.875, 0.5187, 0.625, 0.75, 0.625, 0.75, 0.625, 0.6667, 0.625, 0.6667, 0.625, 0.3801, 0.625, 0.375, 0.625, 0.5, 0.625, 0.4912, 0.6389, 0.6667, 0.625, 0.6667, 0.625, 0.75, 0.6389, 0.7155, 0.625, 0.875, 0.625, 0.875, 0.625, 1.0, 0.625, 1.0, 0.625, 0.25, 0.625, 0.25, 0.625, 0.375, 0.625, 0.375, 0.625, 0.7588, 0.625, 0.75, 0.625, 0.875, 0.625, 0.8699, 0.6389, 0.5345, 0.625, 0.5, 0.625, 0.5833, 0.6389, 0.5833, 0.6389, 0.5833, 0.625, 0.5833, 0.625, 0.6667, 0.6389, 0.6667, 0.625, 0.25, 0.625, 0.25, 0.625, 0.2313, 0.625, 0.1667, 0.625, 0.1667, 0.3942, 0.7692, 0.6058, 0.7692, 0.6058, 0.9808, 0.3942, 0.9808, 0.375, 0.25, 0.625, 0.25, 0.625, 0.5, 0.375, 0.5, 0.625, 0.5, 0.875, 0.5, 0.875, 0.6734, 0.625, 0.6734, 0.375, 0.07657, 0.625, 0.07657, 0.625, 0.25, 0.375, 0.25, 0.375, 0.5, 0.625, 0.5, 0.625, 0.6734, 0.375, 0.6734, 0.3942, 0.9808, 0.6058, 0.9808, 0.625, 1.0, 0.375, 1.0, 0.6058, 0.7692, 0.3942, 0.7692, 0.375, 0.6734, 0.625, 0.6734, 0.375, 1.0, 0.375, 0.75, 0.3942, 0.7692, 0.3942, 0.9808, 0.625, 0.75, 0.625, 1.0, 0.6058, 0.9808, 0.6058, 0.7692, 0.125, 0.5, 0.375, 0.5, 0.375, 0.6734, 0.125, 0.6734, 0.05229, 0.5641, 0.05229, 0.9359, 0.01021, 0.9359, 0.01021, 0.5641, 0.8648, 0.5641, 0.8648, 0.9359, 0.8227, 0.9359, 0.8227, 0.5641, 0.8023, 0.5641, 0.8023, 0.9359, 0.7602, 0.9359, 0.7602, 0.5641, 0.7398, 0.5641, 0.7398, 0.9359, 0.6977, 0.9359, 0.6977, 0.5641, 0.6773, 0.5641, 0.6773, 0.9359, 0.6352, 0.9359, 0.6352, 0.5641, 0.6148, 0.5641, 0.6148, 0.9359, 0.5727, 0.9359, 0.5727, 0.5641, 0.5523, 0.5641, 0.5523, 0.9359, 0.5102, 0.9359, 0.5102, 0.5641, 0.4898, 0.5641, 0.4898, 0.9359, 0.4477, 0.9359, 0.4477, 0.5641, 0.4273, 0.5641, 0.4273, 0.9359, 0.3852, 0.9359, 0.3852, 0.5641, 0.3648, 0.5641, 0.3648, 0.9359, 0.3227, 0.9359, 0.3227, 0.5641, 0.3023, 0.5641, 0.3023, 0.9359, 0.2602, 0.9359, 0.2602, 0.5641, 0.2398, 0.5641, 0.2398, 0.9359, 0.1977, 0.9359, 0.1977, 0.5641, 0.1773, 0.5641, 0.1773, 0.9359, 0.1352, 0.9359, 0.1352, 0.5641, 0.1148, 0.5641, 0.1148, 0.9359, 0.07271, 0.9359, 0.07271, 0.5641, 0.9273, 0.5641, 0.9273, 0.9359, 0.8852, 0.9359, 0.8852, 0.5641, 0.3359, 0.4573, 0.25, 0.4744, 0.1641, 0.4573, 0.09133, 0.4087, 0.04268, 0.3359, 0.0256, 0.25, 0.04268, 0.1641, 0.09133, 0.09133, 0.1641, 0.04268, 0.25, 0.0256, 0.3359, 0.04268, 0.4087, 0.09133, 0.4573, 0.1641, 0.4744, 0.25, 0.4573, 0.3359, 0.4087, 0.4087, 0.9898, 0.5641, 0.9898, 0.9359, 0.9477, 0.9359, 0.9477, 0.5641, 0.998, 0.5, 1.0, 0.5641, 0.9898, 0.5, 0.998, 1.0, 1.0, 0.9359, 1.0, 0.9359, 0.9355, 0.5, 0.9375, 0.5641, 0.9273, 0.5, 0.9355, 1.0, 0.9375, 0.9359, 0.9375, 0.9359, 0.873, 0.5, 0.875, 0.5641, 0.8648, 0.5, 0.873, 1.0, 0.8648, 1.0, 0.875, 0.9359, 0.8105, 0.5, 0.8125, 0.5641, 0.8023, 0.5, 0.8105, 1.0, 0.8125, 0.9359, 0.8125, 0.9359, 0.752, 0.5, 0.7602, 0.5, 0.75, 0.5641, 0.748, 1.0, 0.75, 0.9359, 0.75, 0.9359, 0.6895, 0.5, 0.6977, 0.5, 0.6875, 0.5641, 0.6855, 1.0, 0.6875, 0.9359, 0.6875, 0.9359, 0.627, 0.5, 0.6352, 0.5, 0.625, 0.5641, 0.623, 1.0, 0.6148, 1.0, 0.625, 0.9359, 0.5645, 0.5, 0.5727, 0.5, 0.5625, 0.5641, 0.5605, 1.0, 0.5625, 0.9359, 0.5625, 0.9359, 0.502, 0.5, 0.5102, 0.5, 0.5, 0.5641, 0.498, 1.0, 0.5, 0.9359, 0.5, 0.9359, 0.4395, 0.5, 0.4477, 0.5, 0.4375, 0.5641, 0.4355, 1.0, 0.4375, 0.9359, 0.4375, 0.9359, 0.377, 0.5, 0.3852, 0.5, 0.375, 0.5641, 0.373, 1.0, 0.3648, 1.0, 0.375, 0.9359, 0.3145, 0.5, 0.3227, 0.5, 0.3125, 0.5641, 0.3105, 1.0, 0.3125, 0.9359, 0.3125, 0.9359, 0.252, 0.5, 0.2602, 0.5, 0.25, 0.5641, 0.248, 1.0, 0.25, 0.9359, 0.25, 0.9359, 0.1855, 0.5, 0.1875, 0.5641, 0.1773, 0.5, 0.1855, 1.0, 0.1875, 0.9359, 0.1875, 0.9359, 0.123, 0.5, 0.125, 0.5641, 0.1148, 0.5, 0.123, 1.0, 0.125, 0.9359, 0.125, 0.9359, 0.06047, 0.5, 0.0625, 0.5641, 0.05229, 0.5, 0.06047, 1.0, 0.0625, 0.9359, 0.0625, 0.9359, 0.9898, 0.5641, 0.9477, 0.5641, 0.9395, 0.5, 0.998, 0.5, 0.9477, 0.9359, 0.9898, 0.9359, 0.998, 1.0, 0.9395, 1.0, 1.0, 0.5641, 1.0, 0.9359, 0.9898, 0.9359, 0.9898, 0.5641, 0.9273, 0.9359, 0.9273, 0.5641, 0.9477, 0.5641, 0.9477, 0.9359, 0.9273, 0.5641, 0.8852, 0.5641, 0.877, 0.5, 0.9355, 0.5, 0.8852, 0.9359, 0.9273, 0.9359, 0.9355, 1.0, 0.877, 1.0, 0.8648, 0.9359, 0.8648, 0.5641, 0.8852, 0.5641, 0.8852, 0.9359, 0.8648, 0.5641, 0.8227, 0.5641, 0.8145, 0.5, 0.873, 0.5, 0.8227, 0.9359, 0.8648, 0.9359, 0.873, 1.0, 0.8145, 1.0, 0.8023, 0.9359, 0.8023, 0.5641, 0.8227, 0.5641, 0.8227, 0.9359, 0.8023, 0.5641, 0.7602, 0.5641, 0.752, 0.5, 0.8105, 0.5, 0.7602, 0.9359, 0.8023, 0.9359, 0.8105, 1.0, 0.752, 1.0, 0.7398, 0.9359, 0.7398, 0.5641, 0.7602, 0.5641, 0.7602, 0.9359, 0.7398, 0.5641, 0.6977, 0.5641, 0.6895, 0.5, 0.748, 0.5, 0.6977, 0.9359, 0.7398, 0.9359, 0.748, 1.0, 0.6895, 1.0, 0.6773, 0.9359, 0.6773, 0.5641, 0.6977, 0.5641, 0.6977, 0.9359, 0.6773, 0.5641, 0.6352, 0.5641, 0.627, 0.5, 0.6855, 0.5, 0.6352, 0.9359, 0.6773, 0.9359, 0.6855, 1.0, 0.627, 1.0, 0.6148, 0.9359, 0.6148, 0.5641, 0.6352, 0.5641, 0.6352, 0.9359, 0.6148, 0.5641, 0.5727, 0.5641, 0.5645, 0.5, 0.623, 0.5, 0.5727, 0.9359, 0.6148, 0.9359, 0.623, 1.0, 0.5645, 1.0, 0.5523, 0.9359, 0.5523, 0.5641, 0.5727, 0.5641, 0.5727, 0.9359, 0.5523, 0.5641, 0.5102, 0.5641, 0.502, 0.5, 0.5605, 0.5, 0.5102, 0.9359, 0.5523, 0.9359, 0.5605, 1.0, 0.502, 1.0, 0.4898, 0.9359, 0.4898, 0.5641, 0.5102, 0.5641, 0.5102, 0.9359, 0.4898, 0.5641, 0.4477, 0.5641, 0.4395, 0.5, 0.498, 0.5, 0.4477, 0.9359, 0.4898, 0.9359, 0.498, 1.0, 0.4395, 1.0, 0.4273, 0.9359, 0.4273, 0.5641, 0.4477, 0.5641, 0.4477, 0.9359, 0.4273, 0.5641, 0.3852, 0.5641, 0.377, 0.5, 0.4355, 0.5, 0.3852, 0.9359, 0.4273, 0.9359, 0.4355, 1.0, 0.377, 1.0, 0.3648, 0.9359, 0.3648, 0.5641, 0.3852, 0.5641, 0.3852, 0.9359, 0.3648, 0.5641, 0.3227, 0.5641, 0.3145, 0.5, 0.373, 0.5, 0.3227, 0.9359, 0.3648, 0.9359, 0.373, 1.0, 0.3145, 1.0, 0.3023, 0.9359, 0.3023, 0.5641, 0.3227, 0.5641, 0.3227, 0.9359, 0.3023, 0.5641, 0.2602, 0.5641, 0.252, 0.5, 0.3105, 0.5, 0.2602, 0.9359, 0.3023, 0.9359, 0.3105, 1.0, 0.252, 1.0, 0.2398, 0.9359, 0.2398, 0.5641, 0.2602, 0.5641, 0.2602, 0.9359, 0.2398, 0.5641, 0.1977, 0.5641, 0.1895, 0.5, 0.248, 0.5, 0.1977, 0.9359, 0.2398, 0.9359, 0.248, 1.0, 0.1895, 1.0, 0.1773, 0.9359, 0.1773, 0.5641, 0.1977, 0.5641, 0.1977, 0.9359, 0.1773, 0.5641, 0.1352, 0.5641, 0.127, 0.5, 0.1855, 0.5, 0.1352, 0.9359, 0.1773, 0.9359, 0.1855, 1.0, 0.127, 1.0, 0.1148, 0.9359, 0.1148, 0.5641, 0.1352, 0.5641, 0.1352, 0.9359, 0.1148, 0.5641, 0.07271, 0.5641, 0.06453, 0.5, 0.123, 0.5, 0.07271, 0.9359, 0.1148, 0.9359, 0.123, 1.0, 0.06453, 1.0, 0.05229, 0.9359, 0.05229, 0.5641, 0.07271, 0.5641, 0.07271, 0.9359, 0.05229, 0.5641, 0.01021, 0.5641, 0.002031, 0.5, 0.06047, 0.5, 0.01021, 0.9359, 0.05229, 0.9359, 0.06047, 1.0, 0.002031, 1.0, 0.75, 0.4744, 0.8359, 0.4573, 0.9087, 0.4087, 0.9573, 0.3359, 0.9744, 0.25, 0.9573, 0.1641, 0.9087, 0.09133, 0.8359, 0.04268, 0.75, 0.0256, 0.6641, 0.04268, 0.5913, 0.09133, 0.5427, 0.1641, 0.5256, 0.25, 0.5427, 0.3359, 0.5913, 0.4087, 0.6641, 0.4573, 0.05229, 0.5641, 0.05229, 0.9359, 0.01021, 0.9359, 0.01021, 0.5641, 0.8648, 0.5641, 0.8648, 0.9359, 0.8227, 0.9359, 0.8227, 0.5641, 0.8023, 0.5641, 0.8023, 0.9359, 0.7602, 0.9359, 0.7602, 0.5641, 0.7398, 0.5641, 0.7398, 0.9359, 0.6977, 0.9359, 0.6977, 0.5641, 0.6773, 0.5641, 0.6773, 0.9359, 0.6352, 0.9359, 0.6352, 0.5641, 0.6148, 0.5641, 0.6148, 0.9359, 0.5727, 0.9359, 0.5727, 0.5641, 0.5523, 0.5641, 0.5523, 0.9359, 0.5102, 0.9359, 0.5102, 0.5641, 0.4898, 0.5641, 0.4898, 0.9359, 0.4477, 0.9359, 0.4477, 0.5641, 0.4273, 0.5641, 0.4273, 0.9359, 0.3852, 0.9359, 0.3852, 0.5641, 0.3648, 0.5641, 0.3648, 0.9359, 0.3227, 0.9359, 0.3227, 0.5641, 0.3023, 0.5641, 0.3023, 0.9359, 0.2602, 0.9359, 0.2602, 0.5641, 0.2398, 0.5641, 0.2398, 0.9359, 0.1977, 0.9359, 0.1977, 0.5641, 0.1773, 0.5641, 0.1773, 0.9359, 0.1352, 0.9359, 0.1352, 0.5641, 0.1148, 0.5641, 0.1148, 0.9359, 0.07271, 0.9359, 0.07271, 0.5641, 0.9273, 0.5641, 0.9273, 0.9359, 0.8852, 0.9359, 0.8852, 0.5641, 0.3359, 0.4573, 0.25, 0.4744, 0.1641, 0.4573, 0.09133, 0.4087, 0.04268, 0.3359, 0.0256, 0.25, 0.04268, 0.1641, 0.09133, 0.09133, 0.1641, 0.04268, 0.25, 0.0256, 0.3359, 0.04268, 0.4087, 0.09133, 0.4573, 0.1641, 0.4744, 0.25, 0.4573, 0.3359, 0.4087, 0.4087, 0.9898, 0.5641, 0.9898, 0.9359, 0.9477, 0.9359, 0.9477, 0.5641, 0.998, 0.5, 1.0, 0.5641, 0.9898, 0.5, 0.998, 1.0, 1.0, 0.9359, 1.0, 0.9359, 0.9355, 0.5, 0.9375, 0.5641, 0.9273, 0.5, 0.9355, 1.0, 0.9375, 0.9359, 0.9375, 0.9359, 0.873, 0.5, 0.875, 0.5641, 0.8648, 0.5, 0.873, 1.0, 0.8648, 1.0, 0.875, 0.9359, 0.8105, 0.5, 0.8125, 0.5641, 0.8023, 0.5, 0.8105, 1.0, 0.8125, 0.9359, 0.8125, 0.9359, 0.752, 0.5, 0.7602, 0.5, 0.75, 0.5641, 0.748, 1.0, 0.75, 0.9359, 0.75, 0.9359, 0.6895, 0.5, 0.6977, 0.5, 0.6875, 0.5641, 0.6855, 1.0, 0.6875, 0.9359, 0.6875, 0.9359, 0.627, 0.5, 0.6352, 0.5, 0.625, 0.5641, 0.623, 1.0, 0.6148, 1.0, 0.625, 0.9359, 0.5645, 0.5, 0.5727, 0.5, 0.5625, 0.5641, 0.5605, 1.0, 0.5625, 0.9359, 0.5625, 0.9359, 0.502, 0.5, 0.5102, 0.5, 0.5, 0.5641, 0.498, 1.0, 0.5, 0.9359, 0.5, 0.9359, 0.4395, 0.5, 0.4477, 0.5, 0.4375, 0.5641, 0.4355, 1.0, 0.4375, 0.9359, 0.4375, 0.9359, 0.377, 0.5, 0.3852, 0.5, 0.375, 0.5641, 0.373, 1.0, 0.3648, 1.0, 0.375, 0.9359, 0.3145, 0.5, 0.3227, 0.5, 0.3125, 0.5641, 0.3105, 1.0, 0.3125, 0.9359, 0.3125, 0.9359, 0.252, 0.5, 0.2602, 0.5, 0.25, 0.5641, 0.248, 1.0, 0.25, 0.9359, 0.25, 0.9359, 0.1855, 0.5, 0.1875, 0.5641, 0.1773, 0.5, 0.1855, 1.0, 0.1875, 0.9359, 0.1875, 0.9359, 0.123, 0.5, 0.125, 0.5641, 0.1148, 0.5, 0.123, 1.0, 0.125, 0.9359, 0.125, 0.9359, 0.06047, 0.5, 0.0625, 0.5641, 0.05229, 0.5, 0.06047, 1.0, 0.0625, 0.9359, 0.0625, 0.9359, 0.9898, 0.5641, 0.9477, 0.5641, 0.9395, 0.5, 0.998, 0.5, 0.9477, 0.9359, 0.9898, 0.9359, 0.998, 1.0, 0.9395, 1.0, 1.0, 0.5641, 1.0, 0.9359, 0.9898, 0.9359, 0.9898, 0.5641, 0.9273, 0.9359, 0.9273, 0.5641, 0.9477, 0.5641, 0.9477, 0.9359, 0.9273, 0.5641, 0.8852, 0.5641, 0.877, 0.5, 0.9355, 0.5, 0.8852, 0.9359, 0.9273, 0.9359, 0.9355, 1.0, 0.877, 1.0, 0.8648, 0.9359, 0.8648, 0.5641, 0.8852, 0.5641, 0.8852, 0.9359, 0.8648, 0.5641, 0.8227, 0.5641, 0.8145, 0.5, 0.873, 0.5, 0.8227, 0.9359, 0.8648, 0.9359, 0.873, 1.0, 0.8145, 1.0, 0.8023, 0.9359, 0.8023, 0.5641, 0.8227, 0.5641, 0.8227, 0.9359, 0.8023, 0.5641, 0.7602, 0.5641, 0.752, 0.5, 0.8105, 0.5, 0.7602, 0.9359, 0.8023, 0.9359, 0.8105, 1.0, 0.752, 1.0, 0.7398, 0.9359, 0.7398, 0.5641, 0.7602, 0.5641, 0.7602, 0.9359, 0.7398, 0.5641, 0.6977, 0.5641, 0.6895, 0.5, 0.748, 0.5, 0.6977, 0.9359, 0.7398, 0.9359, 0.748, 1.0, 0.6895, 1.0, 0.6773, 0.9359, 0.6773, 0.5641, 0.6977, 0.5641, 0.6977, 0.9359, 0.6773, 0.5641, 0.6352, 0.5641, 0.627, 0.5, 0.6855, 0.5, 0.6352, 0.9359, 0.6773, 0.9359, 0.6855, 1.0, 0.627, 1.0, 0.6148, 0.9359, 0.6148, 0.5641, 0.6352, 0.5641, 0.6352, 0.9359, 0.6148, 0.5641, 0.5727, 0.5641, 0.5645, 0.5, 0.623, 0.5, 0.5727, 0.9359, 0.6148, 0.9359, 0.623, 1.0, 0.5645, 1.0, 0.5523, 0.9359, 0.5523, 0.5641, 0.5727, 0.5641, 0.5727, 0.9359, 0.5523, 0.5641, 0.5102, 0.5641, 0.502, 0.5, 0.5605, 0.5, 0.5102, 0.9359, 0.5523, 0.9359, 0.5605, 1.0, 0.502, 1.0, 0.4898, 0.9359, 0.4898, 0.5641, 0.5102, 0.5641, 0.5102, 0.9359, 0.4898, 0.5641, 0.4477, 0.5641, 0.4395, 0.5, 0.498, 0.5, 0.4477, 0.9359, 0.4898, 0.9359, 0.498, 1.0, 0.4395, 1.0, 0.4273, 0.9359, 0.4273, 0.5641, 0.4477, 0.5641, 0.4477, 0.9359, 0.4273, 0.5641, 0.3852, 0.5641, 0.377, 0.5, 0.4355, 0.5, 0.3852, 0.9359, 0.4273, 0.9359, 0.4355, 1.0, 0.377, 1.0, 0.3648, 0.9359, 0.3648, 0.5641, 0.3852, 0.5641, 0.3852, 0.9359, 0.3648, 0.5641, 0.3227, 0.5641, 0.3145, 0.5, 0.373, 0.5, 0.3227, 0.9359, 0.3648, 0.9359, 0.373, 1.0, 0.3145, 1.0, 0.3023, 0.9359, 0.3023, 0.5641, 0.3227, 0.5641, 0.3227, 0.9359, 0.3023, 0.5641, 0.2602, 0.5641, 0.252, 0.5, 0.3105, 0.5, 0.2602, 0.9359, 0.3023, 0.9359, 0.3105, 1.0, 0.252, 1.0, 0.2398, 0.9359, 0.2398, 0.5641, 0.2602, 0.5641, 0.2602, 0.9359, 0.2398, 0.5641, 0.1977, 0.5641, 0.1895, 0.5, 0.248, 0.5, 0.1977, 0.9359, 0.2398, 0.9359, 0.248, 1.0, 0.1895, 1.0, 0.1773, 0.9359, 0.1773, 0.5641, 0.1977, 0.5641, 0.1977, 0.9359, 0.1773, 0.5641, 0.1352, 0.5641, 0.127, 0.5, 0.1855, 0.5, 0.1352, 0.9359, 0.1773, 0.9359, 0.1855, 1.0, 0.127, 1.0, 0.1148, 0.9359, 0.1148, 0.5641, 0.1352, 0.5641, 0.1352, 0.9359, 0.1148, 0.5641, 0.07271, 0.5641, 0.06453, 0.5, 0.123, 0.5, 0.07271, 0.9359, 0.1148, 0.9359, 0.123, 1.0, 0.06453, 1.0, 0.05229, 0.9359, 0.05229, 0.5641, 0.07271, 0.5641, 0.07271, 0.9359, 0.05229, 0.5641, 0.01021, 0.5641, 0.002031, 0.5, 0.06047, 0.5, 0.01021, 0.9359, 0.05229, 0.9359, 0.06047, 1.0, 0.002031, 1.0, 0.75, 0.4744, 0.8359, 0.4573, 0.9087, 0.4087, 0.9573, 0.3359, 0.9744, 0.25, 0.9573, 0.1641, 0.9087, 0.09133, 0.8359, 0.04268, 0.75, 0.0256, 0.6641, 0.04268, 0.5913, 0.09133, 0.5427, 0.1641, 0.5256, 0.25, 0.5427, 0.3359, 0.5913, 0.4087, 0.6641, 0.4573])
me_cube_001.materials.append(mat_material_004)
me_cube_001.materials.append(mat_material_005)
me_cube_001.materials.append(mat_material_001)
me_cube_001.materials.append(mat_material_002)
me_cube_001.materials.append(mat_material_003)
me_cube_001.use_remesh_fix_poles = True
me_cube_001.use_remesh_preserve_attributes = False
me_cube_001.use_mirror_vertex_groups = False
me_cube_001.update()
me_cube = bpy.data.meshes.new('Cube')
me_cube.from_pydata([(15.24, 0.1227, -2.596), (15.24, 1.988, -2.596), (17.1, 0.1227, -2.596), (17.1, 1.988, -2.596), (15.53, 0.4156, -1.604), (15.24, 0.1227, -1.897), (15.53, 1.695, -1.604), (15.24, 1.988, -1.897), (16.81, 0.4156, -1.604), (17.1, 0.1227, -1.897), (16.81, 1.695, -1.604), (17.1, 1.988, -1.897), (16.81, 0.4156, -0.2932), (16.38, 0.8508, 0.142), (16.38, 1.26, 0.142), (16.81, 1.695, -0.2932), (15.97, 1.26, 0.142), (15.53, 1.695, -0.2932), (15.97, 0.8508, 0.142), (15.53, 0.4156, -0.2932)], [], [(10, 6, 17, 15), (3, 11, 9, 2), (8, 10, 15, 12), (0, 5, 7, 1), (1, 3, 2, 0), (1, 7, 11, 3), (4, 6, 7, 5), (6, 10, 11, 7), (10, 8, 9, 11), (8, 4, 5, 9), (2, 9, 5, 0), (14, 16, 18, 13), (6, 4, 19, 17), (13, 18, 19, 12), (18, 16, 17, 19), (14, 13, 12, 15), (16, 14, 15, 17), (4, 8, 12, 19)])
_uv = me_cube.uv_layers.new(name='UVMap')
_uv.uv.foreach_set('vector', [0.6643, 0.5393, 0.8357, 0.5393, 0.8357, 0.5393, 0.6643, 0.5393, 0.375, 0.5, 0.5512, 0.5, 0.5512, 0.75, 0.375, 0.75, 0.6643, 0.7107, 0.6643, 0.5393, 0.6643, 0.5393, 0.6643, 0.7107, 0.375, 0.0, 0.5512, 0.0, 0.5512, 0.25, 0.375, 0.25, 0.125, 0.5, 0.375, 0.5, 0.375, 0.75, 0.125, 0.75, 0.375, 0.25, 0.5512, 0.25, 0.5512, 0.5, 0.375, 0.5, 0.8357, 0.7107, 0.8357, 0.5393, 0.875, 0.5, 0.875, 0.75, 0.8357, 0.5393, 0.6643, 0.5393, 0.625, 0.5, 0.875, 0.5, 0.6643, 0.5393, 0.6643, 0.7107, 0.5512, 0.75, 0.5512, 0.5, 0.6643, 0.7107, 0.8357, 0.7107, 0.875, 0.75, 0.625, 0.75, 0.375, 0.75, 0.5512, 0.75, 0.5512, 1.0, 0.375, 1.0, 0.7226, 0.5976, 0.7774, 0.5976, 0.7774, 0.6524, 0.7226, 0.6524, 0.8357, 0.5393, 0.8357, 0.7107, 0.8357, 0.7107, 0.8357, 0.5393, 0.7226, 0.6524, 0.7774, 0.6524, 0.8357, 0.7107, 0.6643, 0.7107, 0.7774, 0.6524, 0.7774, 0.5976, 0.8357, 0.5393, 0.8357, 0.7107, 0.7226, 0.5976, 0.7226, 0.6524, 0.6643, 0.7107, 0.6643, 0.5393, 0.7774, 0.5976, 0.7226, 0.5976, 0.6643, 0.5393, 0.8357, 0.5393, 0.8357, 0.7107, 0.6643, 0.7107, 0.6643, 0.7107, 0.8357, 0.7107])
me_cube.materials.append(mat_material_006)
me_cube.use_remesh_fix_poles = True
me_cube.use_remesh_preserve_attributes = False
me_cube.use_mirror_vertex_groups = False
me_cube.update()
me_cube_006 = bpy.data.meshes.new('Cube.006')
me_cube_006.from_pydata([(-1.0, -1.0, -1.0), (-1.0, -1.0, 1.0), (-1.0, 1.0, -1.0), (-1.0, 1.0, 1.0), (1.0, -1.0, -1.0), (1.0, -1.0, 1.0), (1.0, 1.0, -1.0), (1.0, 1.0, 1.0), (8.662, -0.1154, -1.0), (8.662, -0.1154, 1.0), (-8.662, -0.1154, -1.0), (-8.662, -0.1154, 1.0), (8.662, 0.1154, -1.0), (8.662, 0.1154, 1.0), (-8.662, 0.1154, -1.0), (-8.662, 0.1154, 1.0)], [], [(0, 1, 3, 2), (2, 3, 7, 6), (6, 7, 5, 4), (4, 5, 1, 0), (2, 6, 4, 0), (7, 3, 1, 5), (8, 9, 11, 10), (10, 11, 15, 14), (14, 15, 13, 12), (12, 13, 9, 8), (10, 14, 12, 8), (15, 11, 9, 13)])
_uv = me_cube_006.uv_layers.new(name='UVMap')
_uv.uv.foreach_set('vector', [0.375, 0.0, 0.625, 0.0, 0.625, 0.25, 0.375, 0.25, 0.375, 0.25, 0.625, 0.25, 0.625, 0.5, 0.375, 0.5, 0.375, 0.5, 0.625, 0.5, 0.625, 0.75, 0.375, 0.75, 0.375, 0.75, 0.625, 0.75, 0.625, 1.0, 0.375, 1.0, 0.125, 0.5, 0.375, 0.5, 0.375, 0.75, 0.125, 0.75, 0.625, 0.5, 0.875, 0.5, 0.875, 0.75, 0.625, 0.75, 0.375, 0.0, 0.625, 0.0, 0.625, 0.25, 0.375, 0.25, 0.375, 0.25, 0.625, 0.25, 0.625, 0.5, 0.375, 0.5, 0.375, 0.5, 0.625, 0.5, 0.625, 0.75, 0.375, 0.75, 0.375, 0.75, 0.625, 0.75, 0.625, 1.0, 0.375, 1.0, 0.125, 0.5, 0.375, 0.5, 0.375, 0.75, 0.125, 0.75, 0.625, 0.5, 0.875, 0.5, 0.875, 0.75, 0.625, 0.75])
me_cube_006.materials.append(mat_material_010)
me_cube_006.use_remesh_fix_poles = True
me_cube_006.use_remesh_preserve_attributes = False
me_cube_006.use_mirror_vertex_groups = False
me_cube_006.update()
me_cube_008 = bpy.data.meshes.new('Cube.008')
me_cube_008.from_pydata([(-1.0, -1.0, -1.0), (-1.0, -1.0, 1.0), (-1.0, 1.0, -1.0), (-1.0, 1.0, 1.0), (1.0, -1.0, -1.0), (1.0, -1.0, 1.0), (1.0, 1.0, -1.0), (1.0, 1.0, 1.0), (8.662, -0.1154, -1.0), (8.662, -0.1154, 1.0), (-8.662, -0.1154, -1.0), (-8.662, -0.1154, 1.0), (8.662, 0.1154, -1.0), (8.662, 0.1154, 1.0), (-8.662, 0.1154, -1.0), (-8.662, 0.1154, 1.0)], [], [(0, 1, 3, 2), (2, 3, 7, 6), (6, 7, 5, 4), (4, 5, 1, 0), (2, 6, 4, 0), (7, 3, 1, 5), (8, 9, 11, 10), (10, 11, 15, 14), (14, 15, 13, 12), (12, 13, 9, 8), (10, 14, 12, 8), (15, 11, 9, 13)])
_uv = me_cube_008.uv_layers.new(name='UVMap')
_uv.uv.foreach_set('vector', [0.375, 0.0, 0.625, 0.0, 0.625, 0.25, 0.375, 0.25, 0.375, 0.25, 0.625, 0.25, 0.625, 0.5, 0.375, 0.5, 0.375, 0.5, 0.625, 0.5, 0.625, 0.75, 0.375, 0.75, 0.375, 0.75, 0.625, 0.75, 0.625, 1.0, 0.375, 1.0, 0.125, 0.5, 0.375, 0.5, 0.375, 0.75, 0.125, 0.75, 0.625, 0.5, 0.875, 0.5, 0.875, 0.75, 0.625, 0.75, 0.375, 0.0, 0.625, 0.0, 0.625, 0.25, 0.375, 0.25, 0.375, 0.25, 0.625, 0.25, 0.625, 0.5, 0.375, 0.5, 0.375, 0.5, 0.625, 0.5, 0.625, 0.75, 0.375, 0.75, 0.375, 0.75, 0.625, 0.75, 0.625, 1.0, 0.375, 1.0, 0.125, 0.5, 0.375, 0.5, 0.375, 0.75, 0.125, 0.75, 0.625, 0.5, 0.875, 0.5, 0.875, 0.75, 0.625, 0.75])
me_cube_008.materials.append(mat_material_009)
me_cube_008.use_remesh_fix_poles = True
me_cube_008.use_remesh_preserve_attributes = False
me_cube_008.use_mirror_vertex_groups = False
me_cube_008.update()
me_cube_010 = bpy.data.meshes.new('Cube.010')
me_cube_010.from_pydata([(15.24, 0.1227, -2.596), (15.24, 1.988, -2.596), (17.1, 0.1227, -2.596), (17.1, 1.988, -2.596), (15.53, 0.4156, -1.604), (15.24, 0.1227, -1.897), (15.53, 1.695, -1.604), (15.24, 1.988, -1.897), (16.81, 0.4156, -1.604), (17.1, 0.1227, -1.897), (16.81, 1.695, -1.604), (17.1, 1.988, -1.897), (16.81, 0.4156, -0.2932), (16.38, 0.8508, 0.142), (16.38, 1.26, 0.142), (16.81, 1.695, -0.2932), (15.97, 1.26, 0.142), (15.53, 1.695, -0.2932), (15.97, 0.8508, 0.142), (15.53, 0.4156, -0.2932)], [], [(10, 6, 17, 15), (3, 11, 9, 2), (8, 10, 15, 12), (0, 5, 7, 1), (1, 3, 2, 0), (1, 7, 11, 3), (4, 6, 7, 5), (6, 10, 11, 7), (10, 8, 9, 11), (8, 4, 5, 9), (2, 9, 5, 0), (14, 16, 18, 13), (6, 4, 19, 17), (13, 18, 19, 12), (18, 16, 17, 19), (14, 13, 12, 15), (16, 14, 15, 17), (4, 8, 12, 19)])
_uv = me_cube_010.uv_layers.new(name='UVMap')
_uv.uv.foreach_set('vector', [0.6643, 0.5393, 0.8357, 0.5393, 0.8357, 0.5393, 0.6643, 0.5393, 0.375, 0.5, 0.5512, 0.5, 0.5512, 0.75, 0.375, 0.75, 0.6643, 0.7107, 0.6643, 0.5393, 0.6643, 0.5393, 0.6643, 0.7107, 0.375, 0.0, 0.5512, 0.0, 0.5512, 0.25, 0.375, 0.25, 0.125, 0.5, 0.375, 0.5, 0.375, 0.75, 0.125, 0.75, 0.375, 0.25, 0.5512, 0.25, 0.5512, 0.5, 0.375, 0.5, 0.8357, 0.7107, 0.8357, 0.5393, 0.875, 0.5, 0.875, 0.75, 0.8357, 0.5393, 0.6643, 0.5393, 0.625, 0.5, 0.875, 0.5, 0.6643, 0.5393, 0.6643, 0.7107, 0.5512, 0.75, 0.5512, 0.5, 0.6643, 0.7107, 0.8357, 0.7107, 0.875, 0.75, 0.625, 0.75, 0.375, 0.75, 0.5512, 0.75, 0.5512, 1.0, 0.375, 1.0, 0.7226, 0.5976, 0.7774, 0.5976, 0.7774, 0.6524, 0.7226, 0.6524, 0.8357, 0.5393, 0.8357, 0.7107, 0.8357, 0.7107, 0.8357, 0.5393, 0.7226, 0.6524, 0.7774, 0.6524, 0.8357, 0.7107, 0.6643, 0.7107, 0.7774, 0.6524, 0.7774, 0.5976, 0.8357, 0.5393, 0.8357, 0.7107, 0.7226, 0.5976, 0.7226, 0.6524, 0.6643, 0.7107, 0.6643, 0.5393, 0.7774, 0.5976, 0.7226, 0.5976, 0.6643, 0.5393, 0.8357, 0.5393, 0.8357, 0.7107, 0.6643, 0.7107, 0.6643, 0.7107, 0.8357, 0.7107])
me_cube_010.materials.append(mat_material_012)
me_cube_010.use_remesh_fix_poles = True
me_cube_010.use_remesh_preserve_attributes = False
me_cube_010.use_mirror_vertex_groups = False
me_cube_010.update()
me_cube_011 = bpy.data.meshes.new('Cube.011')
me_cube_011.from_pydata([(-1.0, -1.0, -1.0), (-1.0, 1.0, -1.0), (1.0, -1.0, -1.0), (1.0, 1.0, -1.0), (-0.7432, -0.7432, 1.0), (-1.0, -1.0, 0.7432), (-0.7432, 0.7432, 1.0), (-1.0, 1.0, 0.7432), (0.7432, -0.7432, 1.0), (1.0, -1.0, 0.7432), (0.7432, 0.7432, 1.0), (1.0, 1.0, 0.7432)], [], [(10, 6, 4, 8), (3, 11, 9, 2), (0, 5, 7, 1), (1, 3, 2, 0), (1, 7, 11, 3), (4, 6, 7, 5), (6, 10, 11, 7), (10, 8, 9, 11), (8, 4, 5, 9), (2, 9, 5, 0)])
_uv = me_cube_011.uv_layers.new(name='UVMap')
_uv.uv.foreach_set('vector', [0.6571, 0.5321, 0.8429, 0.5321, 0.8429, 0.7179, 0.6571, 0.7179, 0.375, 0.5, 0.5929, 0.5, 0.5929, 0.75, 0.375, 0.75, 0.375, 0.0, 0.5929, 0.0, 0.5929, 0.25, 0.375, 0.25, 0.125, 0.5, 0.375, 0.5, 0.375, 0.75, 0.125, 0.75, 0.375, 0.25, 0.5929, 0.25, 0.5929, 0.5, 0.375, 0.5, 0.8429, 0.7179, 0.8429, 0.5321, 0.875, 0.5, 0.875, 0.75, 0.8429, 0.5321, 0.6571, 0.5321, 0.625, 0.5, 0.875, 0.5, 0.6571, 0.5321, 0.6571, 0.7179, 0.5929, 0.75, 0.5929, 0.5, 0.6571, 0.7179, 0.8429, 0.7179, 0.875, 0.75, 0.625, 0.75, 0.375, 0.75, 0.5929, 0.75, 0.5929, 1.0, 0.375, 1.0])
me_cube_011.use_remesh_fix_poles = True
me_cube_011.use_remesh_preserve_attributes = False
me_cube_011.use_mirror_vertex_groups = False
me_cube_011.update()
me_cube_012 = bpy.data.meshes.new('Cube.012')
me_cube_012.from_pydata([(-1.0, -1.0, -1.0), (-1.0, -1.0, 1.0), (-1.0, 1.0, -1.0), (-1.0, 1.0, 1.0), (1.0, -1.0, -1.0), (1.0, -1.0, 1.0), (1.0, 1.0, -1.0), (1.0, 1.0, 1.0), (8.662, -0.1154, -1.0), (8.662, -0.1154, 1.0), (-8.662, -0.1154, -1.0), (-8.662, -0.1154, 1.0), (8.662, 0.1154, -1.0), (8.662, 0.1154, 1.0), (-8.662, 0.1154, -1.0), (-8.662, 0.1154, 1.0)], [], [(0, 1, 3, 2), (2, 3, 7, 6), (6, 7, 5, 4), (4, 5, 1, 0), (2, 6, 4, 0), (7, 3, 1, 5), (8, 9, 11, 10), (10, 11, 15, 14), (14, 15, 13, 12), (12, 13, 9, 8), (10, 14, 12, 8), (15, 11, 9, 13)])
_uv = me_cube_012.uv_layers.new(name='UVMap')
_uv.uv.foreach_set('vector', [0.375, 0.0, 0.625, 0.0, 0.625, 0.25, 0.375, 0.25, 0.375, 0.25, 0.625, 0.25, 0.625, 0.5, 0.375, 0.5, 0.375, 0.5, 0.625, 0.5, 0.625, 0.75, 0.375, 0.75, 0.375, 0.75, 0.625, 0.75, 0.625, 1.0, 0.375, 1.0, 0.125, 0.5, 0.375, 0.5, 0.375, 0.75, 0.125, 0.75, 0.625, 0.5, 0.875, 0.5, 0.875, 0.75, 0.625, 0.75, 0.375, 0.0, 0.625, 0.0, 0.625, 0.25, 0.375, 0.25, 0.375, 0.25, 0.625, 0.25, 0.625, 0.5, 0.375, 0.5, 0.375, 0.5, 0.625, 0.5, 0.625, 0.75, 0.375, 0.75, 0.375, 0.75, 0.625, 0.75, 0.625, 1.0, 0.375, 1.0, 0.125, 0.5, 0.375, 0.5, 0.375, 0.75, 0.125, 0.75, 0.625, 0.5, 0.875, 0.5, 0.875, 0.75, 0.625, 0.75])
me_cube_012.materials.append(mat_material_013)
me_cube_012.use_remesh_fix_poles = True
me_cube_012.use_remesh_preserve_attributes = False
me_cube_012.use_mirror_vertex_groups = False
me_cube_012.update()

# ---- objects
ob_cube = bpy.data.objects.new('Cube', me_cube_001)
ob_cube_001 = bpy.data.objects.new('Cube.001', me_cube)
ob_cube_002 = bpy.data.objects.new('Cube.002', me_cube_006)
ob_cube_003 = bpy.data.objects.new('Cube.003', me_cube_008)
ob_cube_005 = bpy.data.objects.new('Cube.005', me_cube_010)
ob_cube_006 = bpy.data.objects.new('Cube.006', me_cube_011)
ob_cube_007 = bpy.data.objects.new('Cube.007', me_cube_012)

# ---- transforms, parenting, visibility, modifiers, constraints
ob_cube.location = (0.0, 0.0, 0.24)
ob_cube.scale = (0.6044, 0.5027, 0.1381)
ob_cube.lineart.crease_threshold = 0.0
ob_cube_001.location = (0.0, 0.0, 0.5)
ob_cube_001.scale = (0.04885, 0.04885, 0.04885)
ob_cube_001.lineart.crease_threshold = 0.0
_m = ob_cube_001.modifiers.new('Mirror', 'MIRROR')
ob_cube_002.location = (0.79, 0.05, 0.477)
ob_cube_002.scale = (0.04745, 0.411, 0.003695)
ob_cube_002.lineart.crease_threshold = 0.0
ob_cube_003.location = (-0.7909, 0.05, 0.477)
ob_cube_003.scale = (0.04745, 0.411, 0.003695)
ob_cube_003.lineart.crease_threshold = 0.0
ob_cube_005.location = (0.0, 0.0, 0.5)
ob_cube_005.scale = (0.04885, 0.04885, 0.04885)
ob_cube_005.lineart.crease_threshold = 0.0
_m = ob_cube_005.modifiers.new('Mirror', 'MIRROR')
ob_cube_006.location = (0.0, 0.0, 1.031)
ob_cube_006.scale = (0.06709, 0.07761, 0.6195)
ob_cube_006.lineart.crease_threshold = 0.0
ob_cube_007.location = (0.003136, 0.05, 1.391)
ob_cube_007.scale = (-0.459, -3.976, -0.03574)
ob_cube_007.lineart.crease_threshold = 0.0

# ---- collection membership
col_collection.objects.link(ob_cube)
col_collection.objects.link(ob_cube_001)
col_collection.objects.link(ob_cube_002)
col_collection.objects.link(ob_cube_003)
col_collection.objects.link(ob_cube_005)
col_collection.objects.link(ob_cube_006)
col_collection.objects.link(ob_cube_007)

# ---- scene / render settings (as saved in the file)
scene.frame_start = 1; scene.frame_end = 250; scene.frame_set(1)
scene.render.engine = 'BLENDER_EEVEE_NEXT'
scene.cycles.use_denoising = False
scene.cycles.samples = 128
scene.cycles.sampling_pattern = 'TABULATED_SOBOL'
scene.cycles.use_adaptive_sampling = False
scene.cycles.use_light_tree = False
scene.view_settings.view_transform = 'Filmic'
bpy.context.view_layer.update()

# ---- added for rendering (the .blend has no active camera and no usable light): camera, sun
cam_auto = bpy.data.cameras.new('AutoCamera')
cam_auto.lens = 50.0
cam_auto.sensor_width = 36.0
cam_auto.clip_end = 1000.0
ob_auto_camera = bpy.data.objects.new('AutoCamera', cam_auto)
scene.collection.objects.link(ob_auto_camera)
ob_auto_camera.location = (10.5233, -12.5742, 9.22852)
ob_auto_camera.rotation_euler = (1.09748, -7.21219e-08, 0.694738)
scene.camera = ob_auto_camera
light_auto_sun = bpy.data.lights.new('AutoSun', 'SUN')
light_auto_sun.energy = 3.0
light_auto_sun.angle = 0.0523599
ob_auto_sun = bpy.data.objects.new('AutoSun', light_auto_sun)
scene.collection.objects.link(ob_auto_sun)
ob_auto_sun.rotation_euler = (0.872665, 0.174533, 0.523599)
bpy.context.view_layer.update()
